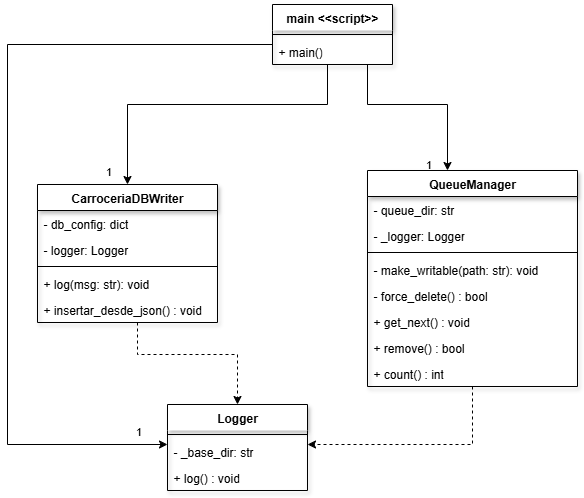

The diagram above was exported from draw.io. Its source (the exported page's mxGraphModel, read from the mxfile embedded in the PNG):
<mxGraphModel dx="1224" dy="359" grid="1" gridSize="10" guides="1" tooltips="1" connect="1" arrows="1" fold="1" page="1" pageScale="1" pageWidth="1169" pageHeight="826" math="0" shadow="0">
  <root>
    <mxCell id="0" />
    <mxCell id="1" parent="0" />
    <mxCell id="JcQ2smORlzx2b-1XsA1L-4" style="edgeStyle=orthogonalEdgeStyle;rounded=0;orthogonalLoop=1;jettySize=auto;html=1;dashed=1;" parent="1" source="gBFG9xHdrM9rsJzYTknf-46" target="9t8vntqnzqUGpTCOopw7-65" edge="1">
      <mxGeometry relative="1" as="geometry">
        <Array as="points">
          <mxPoint x="390" y="1250" />
          <mxPoint x="490" y="1250" />
        </Array>
      </mxGeometry>
    </mxCell>
    <mxCell id="gBFG9xHdrM9rsJzYTknf-46" value="CarroceriaDBWriter" style="swimlane;fontStyle=1;align=center;verticalAlign=top;childLayout=stackLayout;horizontal=1;startSize=26;horizontalStack=0;resizeParent=1;resizeParentMax=0;resizeLast=0;collapsible=1;marginBottom=0;whiteSpace=wrap;html=1;swimlaneLine=1;shadow=1;" parent="1" vertex="1">
      <mxGeometry x="290" y="1080" width="180" height="138" as="geometry" />
    </mxCell>
    <mxCell id="gBFG9xHdrM9rsJzYTknf-120" value="- db_config: dict" style="text;strokeColor=none;fillColor=none;align=left;verticalAlign=top;spacingLeft=4;spacingRight=4;overflow=hidden;rotatable=0;points=[[0,0.5],[1,0.5]];portConstraint=eastwest;whiteSpace=wrap;html=1;" parent="gBFG9xHdrM9rsJzYTknf-46" vertex="1">
      <mxGeometry y="26" width="180" height="26" as="geometry" />
    </mxCell>
    <mxCell id="gBFG9xHdrM9rsJzYTknf-133" value="- logger: Logger" style="text;strokeColor=none;fillColor=none;align=left;verticalAlign=top;spacingLeft=4;spacingRight=4;overflow=hidden;rotatable=0;points=[[0,0.5],[1,0.5]];portConstraint=eastwest;whiteSpace=wrap;html=1;" parent="gBFG9xHdrM9rsJzYTknf-46" vertex="1">
      <mxGeometry y="52" width="180" height="26" as="geometry" />
    </mxCell>
    <mxCell id="gBFG9xHdrM9rsJzYTknf-48" value="" style="line;strokeWidth=1;fillColor=none;align=left;verticalAlign=middle;spacingTop=-1;spacingLeft=3;spacingRight=3;rotatable=0;labelPosition=right;points=[];portConstraint=eastwest;strokeColor=inherit;" parent="gBFG9xHdrM9rsJzYTknf-46" vertex="1">
      <mxGeometry y="78" width="180" height="8" as="geometry" />
    </mxCell>
    <mxCell id="gBFG9xHdrM9rsJzYTknf-134" value="+ log(msg: str): void" style="text;strokeColor=none;fillColor=none;align=left;verticalAlign=top;spacingLeft=4;spacingRight=4;overflow=hidden;rotatable=0;points=[[0,0.5],[1,0.5]];portConstraint=eastwest;whiteSpace=wrap;html=1;" parent="gBFG9xHdrM9rsJzYTknf-46" vertex="1">
      <mxGeometry y="86" width="180" height="26" as="geometry" />
    </mxCell>
    <mxCell id="gBFG9xHdrM9rsJzYTknf-135" value="+ insertar_desde_json() : void" style="text;strokeColor=none;fillColor=none;align=left;verticalAlign=top;spacingLeft=4;spacingRight=4;overflow=hidden;rotatable=0;points=[[0,0.5],[1,0.5]];portConstraint=eastwest;whiteSpace=wrap;html=1;" parent="gBFG9xHdrM9rsJzYTknf-46" vertex="1">
      <mxGeometry y="112" width="180" height="26" as="geometry" />
    </mxCell>
    <mxCell id="9t8vntqnzqUGpTCOopw7-65" value="Logger" style="swimlane;fontStyle=1;align=center;verticalAlign=top;childLayout=stackLayout;horizontal=1;startSize=26;horizontalStack=0;resizeParent=1;resizeParentMax=0;resizeLast=0;collapsible=1;marginBottom=0;whiteSpace=wrap;html=1;swimlaneLine=0;shadow=1;" parent="1" vertex="1">
      <mxGeometry x="420" y="1300" width="140" height="86" as="geometry" />
    </mxCell>
    <mxCell id="9t8vntqnzqUGpTCOopw7-66" value="" style="line;strokeWidth=1;fillColor=none;align=left;verticalAlign=middle;spacingTop=-1;spacingLeft=3;spacingRight=3;rotatable=0;labelPosition=right;points=[];portConstraint=eastwest;strokeColor=inherit;" parent="9t8vntqnzqUGpTCOopw7-65" vertex="1">
      <mxGeometry y="26" width="140" height="8" as="geometry" />
    </mxCell>
    <mxCell id="9t8vntqnzqUGpTCOopw7-67" value="- _base_dir: str" style="text;strokeColor=none;fillColor=none;align=left;verticalAlign=top;spacingLeft=4;spacingRight=4;overflow=hidden;rotatable=0;points=[[0,0.5],[1,0.5]];portConstraint=eastwest;whiteSpace=wrap;html=1;" parent="9t8vntqnzqUGpTCOopw7-65" vertex="1">
      <mxGeometry y="34" width="140" height="26" as="geometry" />
    </mxCell>
    <mxCell id="iN4bZ4zNwgLLXqkz29LP-24" value="+ log() : void" style="text;strokeColor=none;fillColor=none;align=left;verticalAlign=top;spacingLeft=4;spacingRight=4;overflow=hidden;rotatable=0;points=[[0,0.5],[1,0.5]];portConstraint=eastwest;whiteSpace=wrap;html=1;" parent="9t8vntqnzqUGpTCOopw7-65" vertex="1">
      <mxGeometry y="60" width="140" height="26" as="geometry" />
    </mxCell>
    <mxCell id="iN4bZ4zNwgLLXqkz29LP-28" style="edgeStyle=orthogonalEdgeStyle;rounded=0;orthogonalLoop=1;jettySize=auto;html=1;" parent="1" source="9t8vntqnzqUGpTCOopw7-69" target="9t8vntqnzqUGpTCOopw7-65" edge="1">
      <mxGeometry relative="1" as="geometry">
        <Array as="points">
          <mxPoint x="260" y="940" />
          <mxPoint x="260" y="1340" />
        </Array>
      </mxGeometry>
    </mxCell>
    <mxCell id="iN4bZ4zNwgLLXqkz29LP-29" value="1" style="edgeLabel;html=1;align=center;verticalAlign=middle;resizable=0;points=[];" parent="iN4bZ4zNwgLLXqkz29LP-28" vertex="1" connectable="0">
      <mxGeometry x="0.8" y="2" relative="1" as="geometry">
        <mxPoint x="52" y="-12" as="offset" />
      </mxGeometry>
    </mxCell>
    <mxCell id="iN4bZ4zNwgLLXqkz29LP-32" style="edgeStyle=orthogonalEdgeStyle;rounded=0;orthogonalLoop=1;jettySize=auto;html=1;" parent="1" source="9t8vntqnzqUGpTCOopw7-69" target="gBFG9xHdrM9rsJzYTknf-46" edge="1">
      <mxGeometry relative="1" as="geometry">
        <Array as="points">
          <mxPoint x="580" y="1000" />
          <mxPoint x="380" y="1000" />
        </Array>
      </mxGeometry>
    </mxCell>
    <mxCell id="iN4bZ4zNwgLLXqkz29LP-34" value="1" style="edgeLabel;html=1;align=center;verticalAlign=middle;resizable=0;points=[];" parent="iN4bZ4zNwgLLXqkz29LP-32" vertex="1" connectable="0">
      <mxGeometry x="0.929" y="-3" relative="1" as="geometry">
        <mxPoint x="-17" y="-3" as="offset" />
      </mxGeometry>
    </mxCell>
    <mxCell id="iN4bZ4zNwgLLXqkz29LP-33" style="edgeStyle=orthogonalEdgeStyle;rounded=0;orthogonalLoop=1;jettySize=auto;html=1;" parent="1" source="9t8vntqnzqUGpTCOopw7-69" target="iN4bZ4zNwgLLXqkz29LP-6" edge="1">
      <mxGeometry relative="1" as="geometry">
        <Array as="points">
          <mxPoint x="620" y="1000" />
          <mxPoint x="700" y="1000" />
        </Array>
      </mxGeometry>
    </mxCell>
    <mxCell id="iN4bZ4zNwgLLXqkz29LP-35" value="1" style="edgeLabel;html=1;align=center;verticalAlign=middle;resizable=0;points=[];" parent="iN4bZ4zNwgLLXqkz29LP-33" vertex="1" connectable="0">
      <mxGeometry x="0.9362" y="-2" relative="1" as="geometry">
        <mxPoint x="-18" y="-1" as="offset" />
      </mxGeometry>
    </mxCell>
    <mxCell id="9t8vntqnzqUGpTCOopw7-69" value="main &amp;lt;&amp;lt;script&amp;gt;&amp;gt;" style="swimlane;fontStyle=1;align=center;verticalAlign=top;childLayout=stackLayout;horizontal=1;startSize=26;horizontalStack=0;resizeParent=1;resizeParentMax=0;resizeLast=0;collapsible=1;marginBottom=0;whiteSpace=wrap;html=1;swimlaneLine=0;shadow=1;" parent="1" vertex="1">
      <mxGeometry x="525" y="900" width="120" height="60" as="geometry" />
    </mxCell>
    <mxCell id="9t8vntqnzqUGpTCOopw7-70" value="" style="line;strokeWidth=1;fillColor=none;align=left;verticalAlign=middle;spacingTop=-1;spacingLeft=3;spacingRight=3;rotatable=0;labelPosition=right;points=[];portConstraint=eastwest;strokeColor=inherit;" parent="9t8vntqnzqUGpTCOopw7-69" vertex="1">
      <mxGeometry y="26" width="120" height="8" as="geometry" />
    </mxCell>
    <mxCell id="9t8vntqnzqUGpTCOopw7-71" value="+ main()" style="text;strokeColor=none;fillColor=none;align=left;verticalAlign=top;spacingLeft=4;spacingRight=4;overflow=hidden;rotatable=0;points=[[0,0.5],[1,0.5]];portConstraint=eastwest;whiteSpace=wrap;html=1;" parent="9t8vntqnzqUGpTCOopw7-69" vertex="1">
      <mxGeometry y="34" width="120" height="26" as="geometry" />
    </mxCell>
    <mxCell id="JcQ2smORlzx2b-1XsA1L-1" style="edgeStyle=orthogonalEdgeStyle;rounded=0;orthogonalLoop=1;jettySize=auto;html=1;dashed=1;" parent="1" source="iN4bZ4zNwgLLXqkz29LP-6" target="9t8vntqnzqUGpTCOopw7-65" edge="1">
      <mxGeometry relative="1" as="geometry">
        <Array as="points">
          <mxPoint x="725" y="1340" />
        </Array>
      </mxGeometry>
    </mxCell>
    <mxCell id="iN4bZ4zNwgLLXqkz29LP-6" value="QueueManager" style="swimlane;fontStyle=1;align=center;verticalAlign=top;childLayout=stackLayout;horizontal=1;startSize=26;horizontalStack=0;resizeParent=1;resizeParentMax=0;resizeLast=0;collapsible=1;marginBottom=0;whiteSpace=wrap;html=1;swimlaneLine=1;shadow=1;" parent="1" vertex="1">
      <mxGeometry x="620" y="1066" width="210" height="216" as="geometry" />
    </mxCell>
    <mxCell id="iN4bZ4zNwgLLXqkz29LP-8" value="-&amp;nbsp;queue_dir: str" style="text;strokeColor=none;fillColor=none;align=left;verticalAlign=top;spacingLeft=4;spacingRight=4;overflow=hidden;rotatable=0;points=[[0,0.5],[1,0.5]];portConstraint=eastwest;whiteSpace=wrap;html=1;" parent="iN4bZ4zNwgLLXqkz29LP-6" vertex="1">
      <mxGeometry y="26" width="210" height="26" as="geometry" />
    </mxCell>
    <mxCell id="iN4bZ4zNwgLLXqkz29LP-11" value="- _logger: Logger" style="text;strokeColor=none;fillColor=none;align=left;verticalAlign=top;spacingLeft=4;spacingRight=4;overflow=hidden;rotatable=0;points=[[0,0.5],[1,0.5]];portConstraint=eastwest;whiteSpace=wrap;html=1;" parent="iN4bZ4zNwgLLXqkz29LP-6" vertex="1">
      <mxGeometry y="52" width="210" height="26" as="geometry" />
    </mxCell>
    <mxCell id="iN4bZ4zNwgLLXqkz29LP-7" value="" style="line;strokeWidth=1;fillColor=none;align=left;verticalAlign=middle;spacingTop=-1;spacingLeft=3;spacingRight=3;rotatable=0;labelPosition=right;points=[];portConstraint=eastwest;strokeColor=inherit;" parent="iN4bZ4zNwgLLXqkz29LP-6" vertex="1">
      <mxGeometry y="78" width="210" height="8" as="geometry" />
    </mxCell>
    <mxCell id="iN4bZ4zNwgLLXqkz29LP-13" value="- make_writable(path: str): void" style="text;strokeColor=none;fillColor=none;align=left;verticalAlign=top;spacingLeft=4;spacingRight=4;overflow=hidden;rotatable=0;points=[[0,0.5],[1,0.5]];portConstraint=eastwest;whiteSpace=wrap;html=1;" parent="iN4bZ4zNwgLLXqkz29LP-6" vertex="1">
      <mxGeometry y="86" width="210" height="26" as="geometry" />
    </mxCell>
    <mxCell id="iN4bZ4zNwgLLXqkz29LP-14" value="- force_delete() : bool" style="text;strokeColor=none;fillColor=none;align=left;verticalAlign=top;spacingLeft=4;spacingRight=4;overflow=hidden;rotatable=0;points=[[0,0.5],[1,0.5]];portConstraint=eastwest;whiteSpace=wrap;html=1;" parent="iN4bZ4zNwgLLXqkz29LP-6" vertex="1">
      <mxGeometry y="112" width="210" height="26" as="geometry" />
    </mxCell>
    <mxCell id="iN4bZ4zNwgLLXqkz29LP-15" value="+ get_next() : void" style="text;strokeColor=none;fillColor=none;align=left;verticalAlign=top;spacingLeft=4;spacingRight=4;overflow=hidden;rotatable=0;points=[[0,0.5],[1,0.5]];portConstraint=eastwest;whiteSpace=wrap;html=1;" parent="iN4bZ4zNwgLLXqkz29LP-6" vertex="1">
      <mxGeometry y="138" width="210" height="26" as="geometry" />
    </mxCell>
    <mxCell id="iN4bZ4zNwgLLXqkz29LP-16" value="+ remove() : bool" style="text;strokeColor=none;fillColor=none;align=left;verticalAlign=top;spacingLeft=4;spacingRight=4;overflow=hidden;rotatable=0;points=[[0,0.5],[1,0.5]];portConstraint=eastwest;whiteSpace=wrap;html=1;" parent="iN4bZ4zNwgLLXqkz29LP-6" vertex="1">
      <mxGeometry y="164" width="210" height="26" as="geometry" />
    </mxCell>
    <mxCell id="iN4bZ4zNwgLLXqkz29LP-17" value="+ count() : int" style="text;strokeColor=none;fillColor=none;align=left;verticalAlign=top;spacingLeft=4;spacingRight=4;overflow=hidden;rotatable=0;points=[[0,0.5],[1,0.5]];portConstraint=eastwest;whiteSpace=wrap;html=1;" parent="iN4bZ4zNwgLLXqkz29LP-6" vertex="1">
      <mxGeometry y="190" width="210" height="26" as="geometry" />
    </mxCell>
  </root>
</mxGraphModel>